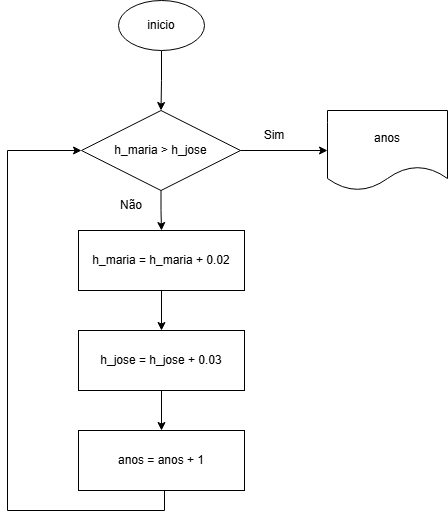

The diagram above was exported from draw.io. Its source (the exported page's mxGraphModel, read from the mxfile embedded in the PNG):
<mxGraphModel dx="1346" dy="609" grid="1" gridSize="10" guides="1" tooltips="1" connect="1" arrows="1" fold="1" page="1" pageScale="1" pageWidth="827" pageHeight="1169" math="0" shadow="0">
  <root>
    <mxCell id="0" />
    <mxCell id="1" parent="0" />
    <mxCell id="x4k1cmgGY60kNi_XSgsI-14" value="" style="edgeStyle=orthogonalEdgeStyle;rounded=0;orthogonalLoop=1;jettySize=auto;html=1;" edge="1" parent="1" source="x4k1cmgGY60kNi_XSgsI-2" target="x4k1cmgGY60kNi_XSgsI-4">
      <mxGeometry relative="1" as="geometry" />
    </mxCell>
    <mxCell id="x4k1cmgGY60kNi_XSgsI-2" value="inicio" style="ellipse;whiteSpace=wrap;html=1;" vertex="1" parent="1">
      <mxGeometry x="371" y="10" width="86" height="50" as="geometry" />
    </mxCell>
    <mxCell id="x4k1cmgGY60kNi_XSgsI-10" value="" style="edgeStyle=orthogonalEdgeStyle;rounded=0;orthogonalLoop=1;jettySize=auto;html=1;" edge="1" parent="1" source="x4k1cmgGY60kNi_XSgsI-4" target="x4k1cmgGY60kNi_XSgsI-6">
      <mxGeometry relative="1" as="geometry" />
    </mxCell>
    <mxCell id="x4k1cmgGY60kNi_XSgsI-16" value="" style="edgeStyle=orthogonalEdgeStyle;rounded=0;orthogonalLoop=1;jettySize=auto;html=1;" edge="1" parent="1" source="x4k1cmgGY60kNi_XSgsI-4" target="x4k1cmgGY60kNi_XSgsI-15">
      <mxGeometry relative="1" as="geometry" />
    </mxCell>
    <mxCell id="x4k1cmgGY60kNi_XSgsI-4" value="h_maria&amp;nbsp;&lt;span style=&quot;background-color: initial;&quot;&gt;&amp;gt;&lt;/span&gt;&lt;span style=&quot;background-color: initial;&quot;&gt;&amp;nbsp;h_jose&lt;/span&gt;" style="rhombus;whiteSpace=wrap;html=1;" vertex="1" parent="1">
      <mxGeometry x="334" y="120" width="159" height="80" as="geometry" />
    </mxCell>
    <mxCell id="x4k1cmgGY60kNi_XSgsI-11" value="" style="edgeStyle=orthogonalEdgeStyle;rounded=0;orthogonalLoop=1;jettySize=auto;html=1;" edge="1" parent="1" source="x4k1cmgGY60kNi_XSgsI-6" target="x4k1cmgGY60kNi_XSgsI-8">
      <mxGeometry relative="1" as="geometry" />
    </mxCell>
    <mxCell id="x4k1cmgGY60kNi_XSgsI-6" value="h_maria = h_maria + 0.02" style="rounded=0;whiteSpace=wrap;html=1;" vertex="1" parent="1">
      <mxGeometry x="331" y="240" width="166" height="60" as="geometry" />
    </mxCell>
    <mxCell id="x4k1cmgGY60kNi_XSgsI-12" value="" style="edgeStyle=orthogonalEdgeStyle;rounded=0;orthogonalLoop=1;jettySize=auto;html=1;" edge="1" parent="1" source="x4k1cmgGY60kNi_XSgsI-8" target="x4k1cmgGY60kNi_XSgsI-9">
      <mxGeometry relative="1" as="geometry" />
    </mxCell>
    <mxCell id="x4k1cmgGY60kNi_XSgsI-8" value="h_jose = h_jose + 0.03" style="rounded=0;whiteSpace=wrap;html=1;" vertex="1" parent="1">
      <mxGeometry x="331" y="340" width="166" height="60" as="geometry" />
    </mxCell>
    <mxCell id="x4k1cmgGY60kNi_XSgsI-13" style="edgeStyle=orthogonalEdgeStyle;rounded=0;orthogonalLoop=1;jettySize=auto;html=1;exitX=0.5;exitY=1;exitDx=0;exitDy=0;entryX=0;entryY=0.5;entryDx=0;entryDy=0;" edge="1" parent="1" source="x4k1cmgGY60kNi_XSgsI-9" target="x4k1cmgGY60kNi_XSgsI-4">
      <mxGeometry relative="1" as="geometry">
        <Array as="points">
          <mxPoint x="417" y="520" />
          <mxPoint x="260" y="520" />
          <mxPoint x="260" y="160" />
        </Array>
      </mxGeometry>
    </mxCell>
    <mxCell id="x4k1cmgGY60kNi_XSgsI-9" value="anos = anos + 1" style="rounded=0;whiteSpace=wrap;html=1;" vertex="1" parent="1">
      <mxGeometry x="331" y="440" width="166" height="60" as="geometry" />
    </mxCell>
    <mxCell id="x4k1cmgGY60kNi_XSgsI-15" value="anos" style="shape=document;whiteSpace=wrap;html=1;boundedLbl=1;" vertex="1" parent="1">
      <mxGeometry x="580" y="120" width="120" height="80" as="geometry" />
    </mxCell>
    <mxCell id="x4k1cmgGY60kNi_XSgsI-17" value="Sim" style="text;html=1;align=center;verticalAlign=middle;whiteSpace=wrap;rounded=0;" vertex="1" parent="1">
      <mxGeometry x="497" y="130" width="60" height="30" as="geometry" />
    </mxCell>
    <mxCell id="x4k1cmgGY60kNi_XSgsI-19" value="Não" style="text;html=1;align=center;verticalAlign=middle;whiteSpace=wrap;rounded=0;" vertex="1" parent="1">
      <mxGeometry x="354" y="200" width="60" height="30" as="geometry" />
    </mxCell>
  </root>
</mxGraphModel>